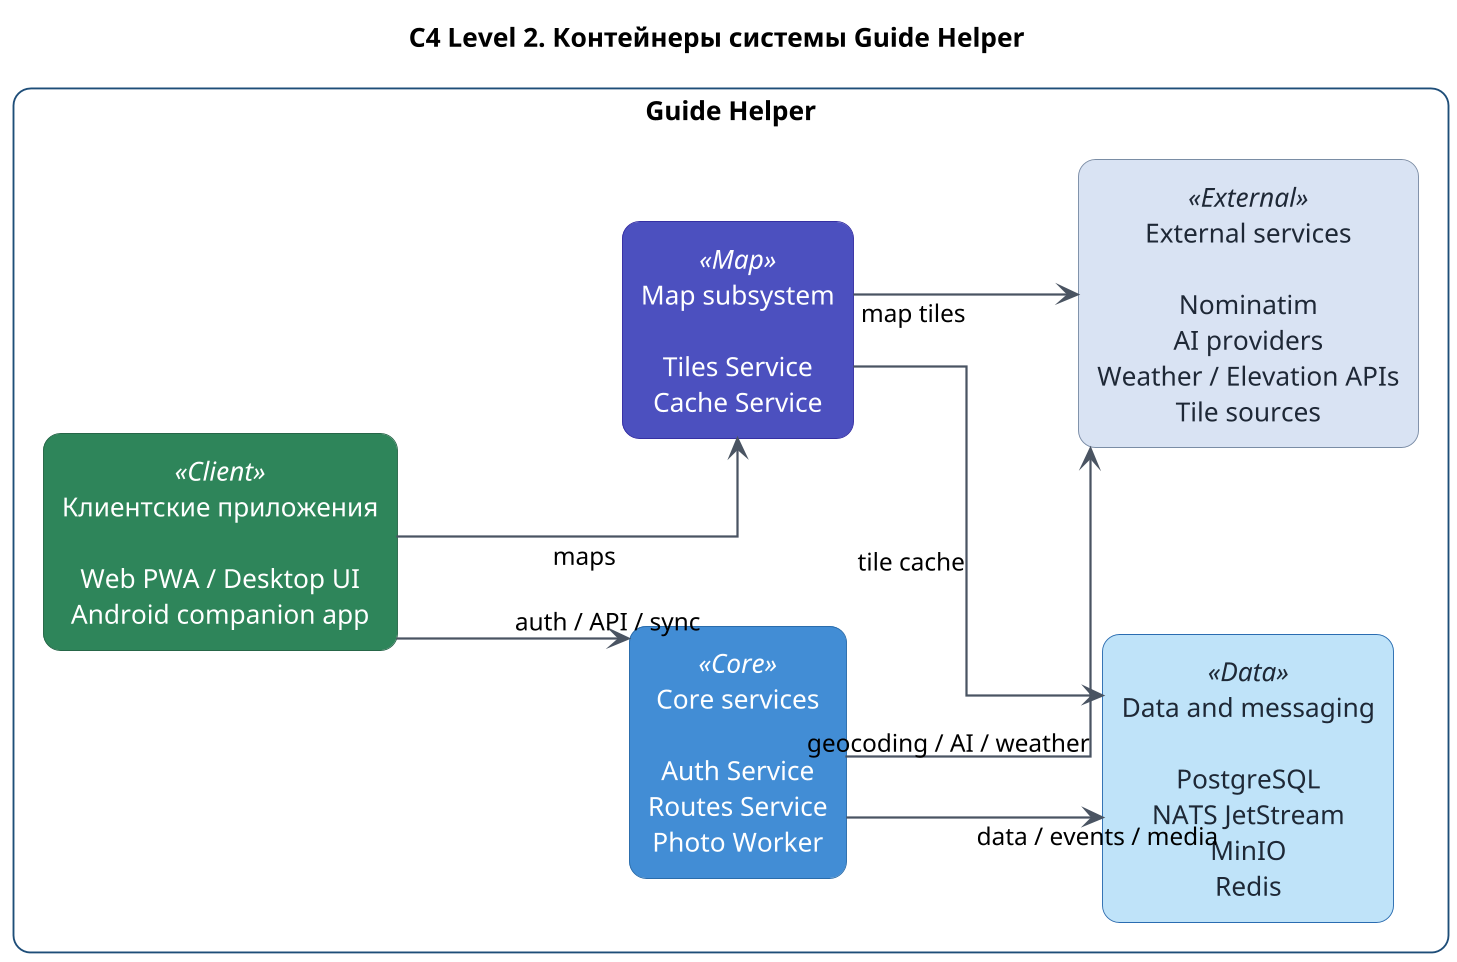

The diagram above was rendered by PlantUML. Its source (embedded in the PNG):
@startuml c4-container

title C4 Level 2. Контейнеры системы Guide Helper
left to right direction
skinparam shadowing false
skinparam linetype ortho
skinparam packageStyle rectangle
skinparam defaultTextAlignment center
skinparam ArrowColor #4B5563
skinparam ArrowThickness 1.2
skinparam dpi 180
skinparam nodesep 100
skinparam ranksep 120

skinparam rectangle {
  RoundCorner 18
  BorderColor #1F4E79
}

skinparam rectangle<<Client>> {
  BackgroundColor #2F855A
  BorderColor #276749
  FontColor white
}

skinparam rectangle<<Core>> {
  BackgroundColor #438DD5
  BorderColor #2A6CAA
  FontColor white
}

skinparam rectangle<<Map>> {
  BackgroundColor #4C51BF
  BorderColor #3730A3
  FontColor white
}

skinparam rectangle<<Data>> {
  BackgroundColor #BEE3F8
  BorderColor #2B6CB0
  FontColor #1F2937
}

skinparam rectangle<<External>> {
  BackgroundColor #D9E2F2
  BorderColor #7A8CA5
  FontColor #1F2937
}

package "Guide Helper" {
  rectangle "Клиентские приложения\n\nWeb PWA / Desktop UI\nAndroid companion app" as Clients <<Client>>

  rectangle "Core services\n\nAuth Service\nRoutes Service\nPhoto Worker" as Core <<Core>>

  rectangle "Map subsystem\n\nTiles Service\nCache Service" as Maps <<Map>>

  rectangle "Data and messaging\n\nPostgreSQL\nNATS JetStream\nMinIO\nRedis" as Data <<Data>>

  rectangle "External services\n\nNominatim\nAI providers\nWeather / Elevation APIs\nTile sources" as External <<External>>
}

Clients --> Core : auth / API / sync
Clients --> Maps : maps

Core --> Data : data / events / media
Core --> External : geocoding / AI / weather

Maps --> Data : tile cache
Maps --> External : map tiles

@enduml